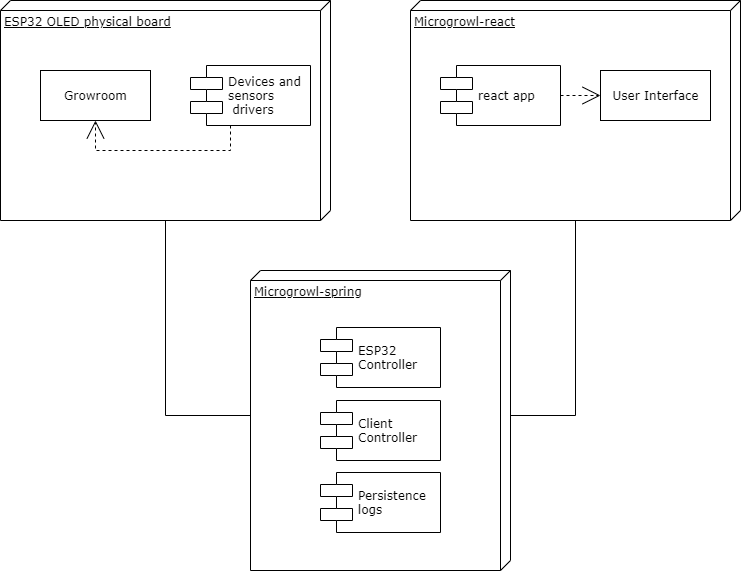

The diagram above was exported from draw.io. Its source (the exported page's mxGraphModel, read from the mxfile embedded in the PNG):
<mxGraphModel dx="1422" dy="745" grid="1" gridSize="10" guides="1" tooltips="1" connect="1" arrows="1" fold="1" page="1" pageScale="1" pageWidth="1100" pageHeight="850" background="#ffffff" math="0" shadow="0">
  <root>
    <mxCell id="0" />
    <mxCell id="1" parent="0" />
    <mxCell id="39150e848f15840c-1" value="ESP32 OLED physical board" style="verticalAlign=top;align=left;spacingTop=8;spacingLeft=2;spacingRight=12;shape=cube;size=10;direction=south;fontStyle=4;html=1;rounded=0;shadow=0;comic=0;labelBackgroundColor=none;strokeWidth=1;fontFamily=Verdana;fontSize=12" parent="1" vertex="1">
      <mxGeometry x="120" y="70" width="330" height="220" as="geometry" />
    </mxCell>
    <mxCell id="39150e848f15840c-2" value="Microgrowl-react" style="verticalAlign=top;align=left;spacingTop=8;spacingLeft=2;spacingRight=12;shape=cube;size=10;direction=south;fontStyle=4;html=1;rounded=0;shadow=0;comic=0;labelBackgroundColor=none;strokeWidth=1;fontFamily=Verdana;fontSize=12" parent="1" vertex="1">
      <mxGeometry x="530" y="70" width="330" height="220" as="geometry" />
    </mxCell>
    <mxCell id="39150e848f15840c-3" value="Microgrowl-spring" style="verticalAlign=top;align=left;spacingTop=8;spacingLeft=2;spacingRight=12;shape=cube;size=10;direction=south;fontStyle=4;html=1;rounded=0;shadow=0;comic=0;labelBackgroundColor=none;strokeWidth=1;fontFamily=Verdana;fontSize=12" parent="1" vertex="1">
      <mxGeometry x="370" y="340" width="260" height="300" as="geometry" />
    </mxCell>
    <mxCell id="39150e848f15840c-4" value="Growroom" style="html=1;rounded=0;shadow=0;comic=0;labelBackgroundColor=none;strokeWidth=1;fontFamily=Verdana;fontSize=12;align=center;" parent="1" vertex="1">
      <mxGeometry x="160" y="140" width="110" height="50" as="geometry" />
    </mxCell>
    <mxCell id="39150e848f15840c-5" value="Devices and &lt;br&gt;sensors&lt;br&gt;&amp;nbsp;drivers" style="shape=component;align=left;spacingLeft=36;rounded=0;shadow=0;comic=0;labelBackgroundColor=none;strokeWidth=1;fontFamily=Verdana;fontSize=12;html=1;" parent="1" vertex="1">
      <mxGeometry x="310" y="135" width="120" height="60" as="geometry" />
    </mxCell>
    <mxCell id="39150e848f15840c-7" value="react app" style="shape=component;align=left;spacingLeft=36;rounded=0;shadow=0;comic=0;labelBackgroundColor=none;strokeWidth=1;fontFamily=Verdana;fontSize=12;html=1;" parent="1" vertex="1">
      <mxGeometry x="560" y="135" width="120" height="60" as="geometry" />
    </mxCell>
    <mxCell id="39150e848f15840c-8" value="User Interface" style="html=1;rounded=0;shadow=0;comic=0;labelBackgroundColor=none;strokeWidth=1;fontFamily=Verdana;fontSize=12;align=center;" parent="1" vertex="1">
      <mxGeometry x="720" y="140" width="110" height="50" as="geometry" />
    </mxCell>
    <mxCell id="39150e848f15840c-10" value="ESP32&lt;br&gt;Controller" style="shape=component;align=left;spacingLeft=36;rounded=0;shadow=0;comic=0;labelBackgroundColor=none;strokeWidth=1;fontFamily=Verdana;fontSize=12;html=1;" parent="1" vertex="1">
      <mxGeometry x="440" y="397" width="120" height="60" as="geometry" />
    </mxCell>
    <mxCell id="39150e848f15840c-15" style="edgeStyle=orthogonalEdgeStyle;rounded=0;html=1;labelBackgroundColor=none;startArrow=none;startFill=0;startSize=8;endArrow=open;endFill=0;endSize=16;fontFamily=Verdana;fontSize=12;dashed=1;" parent="1" source="39150e848f15840c-5" target="39150e848f15840c-4" edge="1">
      <mxGeometry relative="1" as="geometry">
        <Array as="points">
          <mxPoint x="350" y="220" />
          <mxPoint x="215" y="220" />
        </Array>
      </mxGeometry>
    </mxCell>
    <mxCell id="39150e848f15840c-16" style="edgeStyle=orthogonalEdgeStyle;rounded=0;html=1;dashed=1;labelBackgroundColor=none;startArrow=none;startFill=0;startSize=8;endArrow=open;endFill=0;endSize=16;fontFamily=Verdana;fontSize=12;" parent="1" source="39150e848f15840c-7" target="39150e848f15840c-8" edge="1">
      <mxGeometry relative="1" as="geometry" />
    </mxCell>
    <mxCell id="39150e848f15840c-17" style="edgeStyle=orthogonalEdgeStyle;rounded=0;html=1;labelBackgroundColor=none;startArrow=none;startFill=0;startSize=8;endArrow=none;endFill=0;endSize=16;fontFamily=Verdana;fontSize=12;" parent="1" source="39150e848f15840c-3" target="39150e848f15840c-2" edge="1">
      <mxGeometry relative="1" as="geometry">
        <Array as="points">
          <mxPoint x="695" y="485" />
        </Array>
      </mxGeometry>
    </mxCell>
    <mxCell id="39150e848f15840c-18" style="edgeStyle=orthogonalEdgeStyle;rounded=0;html=1;labelBackgroundColor=none;startArrow=none;startFill=0;startSize=8;endArrow=none;endFill=0;endSize=16;fontFamily=Verdana;fontSize=12;" parent="1" source="39150e848f15840c-3" target="39150e848f15840c-1" edge="1">
      <mxGeometry relative="1" as="geometry">
        <Array as="points">
          <mxPoint x="285" y="485" />
        </Array>
      </mxGeometry>
    </mxCell>
    <mxCell id="ODyyh3FawnDtJHMhlLrQ-1" value="Client&lt;br&gt;Controller" style="shape=component;align=left;spacingLeft=36;rounded=0;shadow=0;comic=0;labelBackgroundColor=none;strokeWidth=1;fontFamily=Verdana;fontSize=12;html=1;" vertex="1" parent="1">
      <mxGeometry x="440" y="470" width="120" height="60" as="geometry" />
    </mxCell>
    <mxCell id="ODyyh3FawnDtJHMhlLrQ-2" value="Persistence&lt;br&gt;logs" style="shape=component;align=left;spacingLeft=36;rounded=0;shadow=0;comic=0;labelBackgroundColor=none;strokeWidth=1;fontFamily=Verdana;fontSize=12;html=1;" vertex="1" parent="1">
      <mxGeometry x="440" y="542" width="120" height="60" as="geometry" />
    </mxCell>
  </root>
</mxGraphModel>